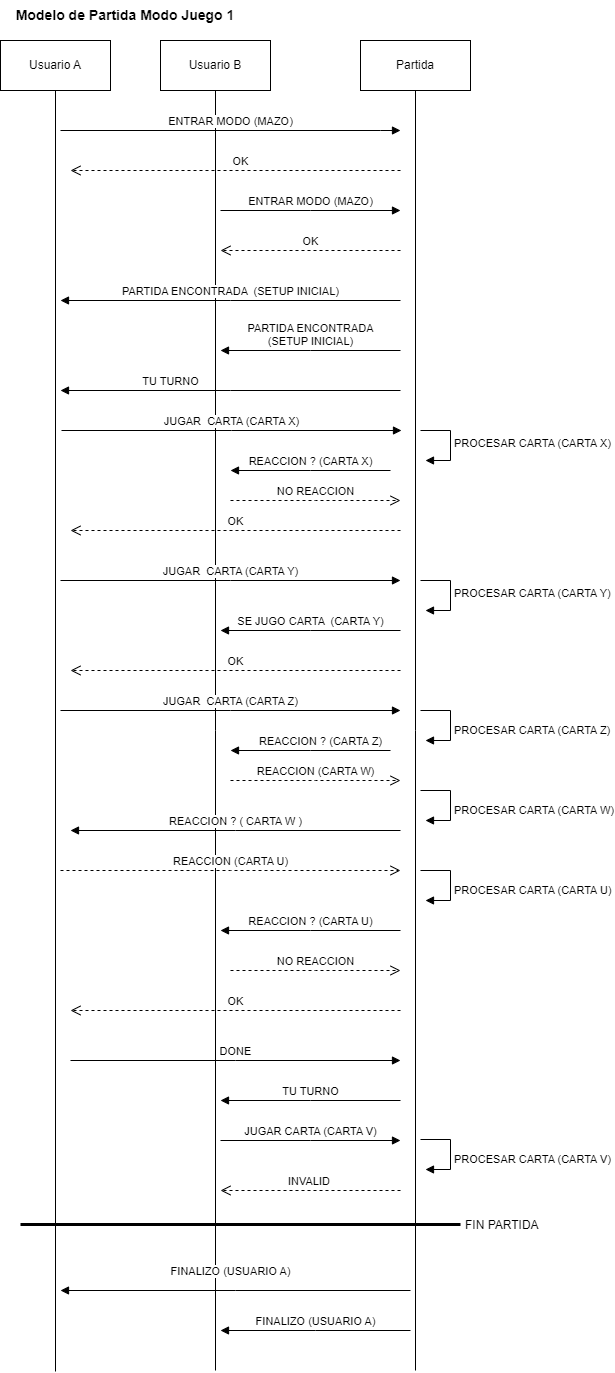

The diagram above was exported from draw.io. Its source (the exported page's mxGraphModel, read from the mxfile embedded in the PNG):
<mxGraphModel dx="1434" dy="699" grid="1" gridSize="10" guides="1" tooltips="1" connect="1" arrows="1" fold="1" page="1" pageScale="1" pageWidth="827" pageHeight="1169" math="0" shadow="0">
  <root>
    <mxCell id="0" />
    <mxCell id="1" parent="0" />
    <mxCell id="UZmrvIm-QxWXuFsTHwxT-2" style="edgeStyle=orthogonalEdgeStyle;rounded=0;orthogonalLoop=1;jettySize=auto;html=1;endArrow=none;endFill=0;" edge="1" parent="1" source="cuXT3iOffLBg-lDfVwZe-1">
      <mxGeometry relative="1" as="geometry">
        <mxPoint x="95" y="1391" as="targetPoint" />
      </mxGeometry>
    </mxCell>
    <mxCell id="cuXT3iOffLBg-lDfVwZe-1" value="Usuario A" style="html=1;whiteSpace=wrap;" vertex="1" parent="1">
      <mxGeometry x="40" y="60" width="110" height="50" as="geometry" />
    </mxCell>
    <mxCell id="UZmrvIm-QxWXuFsTHwxT-3" style="edgeStyle=orthogonalEdgeStyle;rounded=0;orthogonalLoop=1;jettySize=auto;html=1;endArrow=none;endFill=0;" edge="1" parent="1" source="cuXT3iOffLBg-lDfVwZe-2">
      <mxGeometry relative="1" as="geometry">
        <mxPoint x="255" y="1390" as="targetPoint" />
      </mxGeometry>
    </mxCell>
    <mxCell id="cuXT3iOffLBg-lDfVwZe-2" value="Usuario B" style="html=1;whiteSpace=wrap;" vertex="1" parent="1">
      <mxGeometry x="200" y="60" width="110" height="50" as="geometry" />
    </mxCell>
    <mxCell id="NDswyYFZkXkiy23mGVwj-3" style="edgeStyle=orthogonalEdgeStyle;rounded=0;orthogonalLoop=1;jettySize=auto;html=1;endArrow=none;endFill=0;" edge="1" parent="1" source="NDswyYFZkXkiy23mGVwj-1">
      <mxGeometry relative="1" as="geometry">
        <mxPoint x="455" y="1390" as="targetPoint" />
      </mxGeometry>
    </mxCell>
    <mxCell id="NDswyYFZkXkiy23mGVwj-1" value="Partida" style="html=1;whiteSpace=wrap;" vertex="1" parent="1">
      <mxGeometry x="400" y="60" width="110" height="50" as="geometry" />
    </mxCell>
    <mxCell id="NDswyYFZkXkiy23mGVwj-4" value="ENTRAR MODO&amp;nbsp;(MAZO)" style="html=1;verticalAlign=bottom;endArrow=block;edgeStyle=elbowEdgeStyle;elbow=vertical;curved=0;rounded=0;" edge="1" parent="1">
      <mxGeometry width="80" relative="1" as="geometry">
        <mxPoint x="100" y="150" as="sourcePoint" />
        <mxPoint x="440" y="150" as="targetPoint" />
        <Array as="points">
          <mxPoint x="420" y="150" />
        </Array>
        <mxPoint as="offset" />
      </mxGeometry>
    </mxCell>
    <mxCell id="NDswyYFZkXkiy23mGVwj-5" value="OK" style="html=1;verticalAlign=bottom;endArrow=open;dashed=1;endSize=8;edgeStyle=elbowEdgeStyle;elbow=vertical;curved=0;rounded=0;" edge="1" parent="1">
      <mxGeometry x="-0.0303" relative="1" as="geometry">
        <mxPoint x="440" y="190" as="sourcePoint" />
        <mxPoint x="110" y="190" as="targetPoint" />
        <mxPoint as="offset" />
      </mxGeometry>
    </mxCell>
    <mxCell id="NDswyYFZkXkiy23mGVwj-6" value="ENTRAR MODO (MAZO)" style="html=1;verticalAlign=bottom;endArrow=block;edgeStyle=elbowEdgeStyle;elbow=vertical;curved=0;rounded=0;" edge="1" parent="1">
      <mxGeometry width="80" relative="1" as="geometry">
        <mxPoint x="260" y="230" as="sourcePoint" />
        <mxPoint x="440" y="230" as="targetPoint" />
      </mxGeometry>
    </mxCell>
    <mxCell id="NDswyYFZkXkiy23mGVwj-7" value="OK" style="html=1;verticalAlign=bottom;endArrow=open;dashed=1;endSize=8;edgeStyle=elbowEdgeStyle;elbow=vertical;curved=0;rounded=0;" edge="1" parent="1">
      <mxGeometry relative="1" as="geometry">
        <mxPoint x="440" y="270" as="sourcePoint" />
        <mxPoint x="260" y="270" as="targetPoint" />
      </mxGeometry>
    </mxCell>
    <mxCell id="guOvszRbrIMKm1Kz6Edf-1" value="&lt;b&gt;&lt;font style=&quot;font-size: 14px;&quot;&gt;Modelo de Partida Modo Juego 1&lt;/font&gt;&lt;/b&gt;" style="text;html=1;strokeColor=none;fillColor=none;align=center;verticalAlign=middle;whiteSpace=wrap;rounded=0;" vertex="1" parent="1">
      <mxGeometry x="40" y="20" width="250" height="30" as="geometry" />
    </mxCell>
    <mxCell id="NDswyYFZkXkiy23mGVwj-9" value="PARTIDA ENCONTRADA&amp;nbsp; (SETUP INICIAL)" style="html=1;verticalAlign=bottom;endArrow=block;edgeStyle=elbowEdgeStyle;elbow=vertical;curved=0;rounded=0;" edge="1" parent="1">
      <mxGeometry width="80" relative="1" as="geometry">
        <mxPoint x="440" y="320" as="sourcePoint" />
        <mxPoint x="100" y="320" as="targetPoint" />
        <mxPoint as="offset" />
      </mxGeometry>
    </mxCell>
    <mxCell id="NDswyYFZkXkiy23mGVwj-10" value="PARTIDA ENCONTRADA &lt;br&gt;(SETUP INICIAL)" style="html=1;verticalAlign=bottom;endArrow=block;edgeStyle=elbowEdgeStyle;elbow=vertical;curved=0;rounded=0;" edge="1" parent="1">
      <mxGeometry width="80" relative="1" as="geometry">
        <mxPoint x="440" y="370" as="sourcePoint" />
        <mxPoint x="260" y="370" as="targetPoint" />
        <mxPoint as="offset" />
      </mxGeometry>
    </mxCell>
    <mxCell id="NDswyYFZkXkiy23mGVwj-11" value="TU TURNO" style="html=1;verticalAlign=bottom;endArrow=block;edgeStyle=elbowEdgeStyle;elbow=vertical;curved=0;rounded=0;" edge="1" parent="1">
      <mxGeometry x="0.3529" width="80" relative="1" as="geometry">
        <mxPoint x="440" y="410" as="sourcePoint" />
        <mxPoint x="100" y="410" as="targetPoint" />
        <mxPoint as="offset" />
      </mxGeometry>
    </mxCell>
    <mxCell id="NDswyYFZkXkiy23mGVwj-12" value="JUGAR&amp;nbsp; CARTA (CARTA X)" style="html=1;verticalAlign=bottom;endArrow=block;edgeStyle=elbowEdgeStyle;elbow=horizontal;curved=0;rounded=0;" edge="1" parent="1">
      <mxGeometry width="80" relative="1" as="geometry">
        <mxPoint x="101" y="450" as="sourcePoint" />
        <mxPoint x="441" y="450" as="targetPoint" />
        <mxPoint as="offset" />
      </mxGeometry>
    </mxCell>
    <mxCell id="NDswyYFZkXkiy23mGVwj-13" value="JUGAR&amp;nbsp; CARTA (CARTA Y)" style="html=1;verticalAlign=bottom;endArrow=block;edgeStyle=elbowEdgeStyle;elbow=vertical;curved=0;rounded=0;" edge="1" parent="1">
      <mxGeometry width="80" relative="1" as="geometry">
        <mxPoint x="100" y="600" as="sourcePoint" />
        <mxPoint x="440" y="600" as="targetPoint" />
        <mxPoint as="offset" />
      </mxGeometry>
    </mxCell>
    <mxCell id="NDswyYFZkXkiy23mGVwj-14" value="JUGAR&amp;nbsp; CARTA (CARTA Z)" style="html=1;verticalAlign=bottom;endArrow=block;edgeStyle=elbowEdgeStyle;elbow=vertical;curved=0;rounded=0;" edge="1" parent="1">
      <mxGeometry width="80" relative="1" as="geometry">
        <mxPoint x="100" y="730" as="sourcePoint" />
        <mxPoint x="440" y="730" as="targetPoint" />
        <mxPoint as="offset" />
      </mxGeometry>
    </mxCell>
    <mxCell id="NDswyYFZkXkiy23mGVwj-17" value="PROCESAR CARTA (CARTA X)" style="html=1;align=left;spacingLeft=2;endArrow=block;rounded=0;edgeStyle=orthogonalEdgeStyle;curved=0;rounded=0;" edge="1" parent="1">
      <mxGeometry x="0.0118" relative="1" as="geometry">
        <mxPoint x="460" y="450" as="sourcePoint" />
        <Array as="points">
          <mxPoint x="490" y="480" />
        </Array>
        <mxPoint x="465" y="480" as="targetPoint" />
        <mxPoint as="offset" />
      </mxGeometry>
    </mxCell>
    <mxCell id="NDswyYFZkXkiy23mGVwj-19" value="PROCESAR CARTA (CARTA Z)" style="html=1;align=left;spacingLeft=2;endArrow=block;rounded=0;edgeStyle=orthogonalEdgeStyle;curved=0;rounded=0;" edge="1" parent="1">
      <mxGeometry x="0.1765" relative="1" as="geometry">
        <mxPoint x="460" y="730" as="sourcePoint" />
        <Array as="points">
          <mxPoint x="490" y="760" />
        </Array>
        <mxPoint x="465" y="760" as="targetPoint" />
        <mxPoint as="offset" />
      </mxGeometry>
    </mxCell>
    <mxCell id="NDswyYFZkXkiy23mGVwj-21" value="REACCION ? (CARTA X)" style="html=1;verticalAlign=bottom;endArrow=block;edgeStyle=elbowEdgeStyle;elbow=vertical;curved=0;rounded=0;" edge="1" parent="1">
      <mxGeometry width="80" relative="1" as="geometry">
        <mxPoint x="430" y="490" as="sourcePoint" />
        <mxPoint x="270" y="490" as="targetPoint" />
        <mxPoint as="offset" />
      </mxGeometry>
    </mxCell>
    <mxCell id="NDswyYFZkXkiy23mGVwj-22" value="OK" style="html=1;verticalAlign=bottom;endArrow=open;dashed=1;endSize=8;edgeStyle=elbowEdgeStyle;elbow=vertical;curved=0;rounded=0;" edge="1" parent="1">
      <mxGeometry relative="1" as="geometry">
        <mxPoint x="440" y="550" as="sourcePoint" />
        <mxPoint x="110" y="550" as="targetPoint" />
        <mxPoint as="offset" />
      </mxGeometry>
    </mxCell>
    <mxCell id="NDswyYFZkXkiy23mGVwj-24" value="NO REACCION" style="html=1;verticalAlign=bottom;endArrow=open;dashed=1;endSize=8;edgeStyle=elbowEdgeStyle;elbow=vertical;curved=0;rounded=0;" edge="1" parent="1">
      <mxGeometry relative="1" as="geometry">
        <mxPoint x="270" y="520" as="sourcePoint" />
        <mxPoint x="440" y="520" as="targetPoint" />
      </mxGeometry>
    </mxCell>
    <mxCell id="MgHJg4dlchVP6W8dszO9-1" value="SE JUGO CARTA&amp;nbsp; (CARTA Y)" style="html=1;verticalAlign=bottom;endArrow=block;edgeStyle=elbowEdgeStyle;elbow=vertical;curved=0;rounded=0;" edge="1" parent="1">
      <mxGeometry width="80" relative="1" as="geometry">
        <mxPoint x="440" y="650" as="sourcePoint" />
        <mxPoint x="260" y="650" as="targetPoint" />
        <mxPoint as="offset" />
      </mxGeometry>
    </mxCell>
    <mxCell id="guOvszRbrIMKm1Kz6Edf-3" value="PROCESAR CARTA (CARTA Y)" style="html=1;align=left;spacingLeft=2;endArrow=block;rounded=0;edgeStyle=orthogonalEdgeStyle;curved=0;rounded=0;" edge="1" parent="1">
      <mxGeometry x="0.0118" relative="1" as="geometry">
        <mxPoint x="460" y="600" as="sourcePoint" />
        <Array as="points">
          <mxPoint x="490" y="630" />
        </Array>
        <mxPoint x="465" y="630" as="targetPoint" />
        <mxPoint as="offset" />
      </mxGeometry>
    </mxCell>
    <mxCell id="NDswyYFZkXkiy23mGVwj-25" value="OK" style="html=1;verticalAlign=bottom;endArrow=open;dashed=1;endSize=8;edgeStyle=elbowEdgeStyle;elbow=vertical;curved=0;rounded=0;" edge="1" parent="1">
      <mxGeometry relative="1" as="geometry">
        <mxPoint x="440" y="690" as="sourcePoint" />
        <mxPoint x="110" y="690" as="targetPoint" />
      </mxGeometry>
    </mxCell>
    <mxCell id="NDswyYFZkXkiy23mGVwj-26" value="REACCION ? (CARTA Z)" style="html=1;verticalAlign=bottom;endArrow=block;edgeStyle=elbowEdgeStyle;elbow=vertical;curved=0;rounded=0;" edge="1" parent="1">
      <mxGeometry x="-0.125" width="80" relative="1" as="geometry">
        <mxPoint x="430" y="770" as="sourcePoint" />
        <mxPoint x="270" y="770" as="targetPoint" />
        <mxPoint as="offset" />
      </mxGeometry>
    </mxCell>
    <mxCell id="NDswyYFZkXkiy23mGVwj-27" value="REACCION (CARTA W)" style="html=1;verticalAlign=bottom;endArrow=open;dashed=1;endSize=8;edgeStyle=elbowEdgeStyle;elbow=vertical;curved=0;rounded=0;" edge="1" parent="1">
      <mxGeometry relative="1" as="geometry">
        <mxPoint x="270" y="800" as="sourcePoint" />
        <mxPoint x="440" y="800" as="targetPoint" />
      </mxGeometry>
    </mxCell>
    <mxCell id="NDswyYFZkXkiy23mGVwj-28" value="REACCION ? ( CARTA W )" style="html=1;verticalAlign=bottom;endArrow=block;edgeStyle=elbowEdgeStyle;elbow=vertical;curved=0;rounded=0;" edge="1" parent="1">
      <mxGeometry width="80" relative="1" as="geometry">
        <mxPoint x="440" y="850" as="sourcePoint" />
        <mxPoint x="110" y="850" as="targetPoint" />
      </mxGeometry>
    </mxCell>
    <mxCell id="NDswyYFZkXkiy23mGVwj-29" value="REACCION (CARTA U)" style="html=1;verticalAlign=bottom;endArrow=open;dashed=1;endSize=8;edgeStyle=elbowEdgeStyle;elbow=vertical;curved=0;rounded=0;" edge="1" parent="1">
      <mxGeometry relative="1" as="geometry">
        <mxPoint x="100" y="890" as="sourcePoint" />
        <mxPoint x="440" y="890" as="targetPoint" />
      </mxGeometry>
    </mxCell>
    <mxCell id="MgHJg4dlchVP6W8dszO9-2" value="PROCESAR CARTA (CARTA U)" style="html=1;align=left;spacingLeft=2;endArrow=block;rounded=0;edgeStyle=orthogonalEdgeStyle;curved=0;rounded=0;" edge="1" parent="1">
      <mxGeometry x="0.1765" relative="1" as="geometry">
        <mxPoint x="460" y="890" as="sourcePoint" />
        <Array as="points">
          <mxPoint x="490" y="920" />
        </Array>
        <mxPoint x="465" y="920" as="targetPoint" />
        <mxPoint as="offset" />
      </mxGeometry>
    </mxCell>
    <mxCell id="NDswyYFZkXkiy23mGVwj-30" value="PROCESAR CARTA (CARTA W)" style="html=1;align=left;spacingLeft=2;endArrow=block;rounded=0;edgeStyle=orthogonalEdgeStyle;curved=0;rounded=0;" edge="1" parent="1">
      <mxGeometry x="0.1765" relative="1" as="geometry">
        <mxPoint x="460" y="810" as="sourcePoint" />
        <Array as="points">
          <mxPoint x="490" y="840" />
        </Array>
        <mxPoint x="465" y="840" as="targetPoint" />
        <mxPoint as="offset" />
      </mxGeometry>
    </mxCell>
    <mxCell id="MgHJg4dlchVP6W8dszO9-3" value="REACCION ? (CARTA U)" style="html=1;verticalAlign=bottom;endArrow=block;edgeStyle=elbowEdgeStyle;elbow=vertical;curved=0;rounded=0;" edge="1" parent="1">
      <mxGeometry width="80" relative="1" as="geometry">
        <mxPoint x="440" y="950" as="sourcePoint" />
        <mxPoint x="260" y="950" as="targetPoint" />
        <mxPoint as="offset" />
      </mxGeometry>
    </mxCell>
    <mxCell id="MgHJg4dlchVP6W8dszO9-4" value="NO REACCION" style="html=1;verticalAlign=bottom;endArrow=open;dashed=1;endSize=8;edgeStyle=elbowEdgeStyle;elbow=vertical;curved=0;rounded=0;" edge="1" parent="1">
      <mxGeometry relative="1" as="geometry">
        <mxPoint x="270" y="990" as="sourcePoint" />
        <mxPoint x="440" y="990" as="targetPoint" />
      </mxGeometry>
    </mxCell>
    <mxCell id="MgHJg4dlchVP6W8dszO9-5" value="OK" style="html=1;verticalAlign=bottom;endArrow=open;dashed=1;endSize=8;edgeStyle=elbowEdgeStyle;elbow=vertical;curved=0;rounded=0;" edge="1" parent="1">
      <mxGeometry relative="1" as="geometry">
        <mxPoint x="440" y="1030" as="sourcePoint" />
        <mxPoint x="110" y="1030" as="targetPoint" />
      </mxGeometry>
    </mxCell>
    <mxCell id="NDswyYFZkXkiy23mGVwj-31" value="DONE" style="html=1;verticalAlign=bottom;endArrow=block;edgeStyle=elbowEdgeStyle;elbow=vertical;curved=0;rounded=0;" edge="1" parent="1">
      <mxGeometry width="80" relative="1" as="geometry">
        <mxPoint x="110" y="1080" as="sourcePoint" />
        <mxPoint x="440" y="1080" as="targetPoint" />
        <mxPoint as="offset" />
      </mxGeometry>
    </mxCell>
    <mxCell id="NDswyYFZkXkiy23mGVwj-32" value="TU TURNO" style="html=1;verticalAlign=bottom;endArrow=block;edgeStyle=elbowEdgeStyle;elbow=vertical;curved=0;rounded=0;" edge="1" parent="1">
      <mxGeometry width="80" relative="1" as="geometry">
        <mxPoint x="440" y="1120" as="sourcePoint" />
        <mxPoint x="260" y="1120" as="targetPoint" />
      </mxGeometry>
    </mxCell>
    <mxCell id="NDswyYFZkXkiy23mGVwj-33" value="JUGAR CARTA (CARTA V)" style="html=1;verticalAlign=bottom;endArrow=block;edgeStyle=elbowEdgeStyle;elbow=vertical;curved=0;rounded=0;" edge="1" parent="1">
      <mxGeometry width="80" relative="1" as="geometry">
        <mxPoint x="260" y="1160" as="sourcePoint" />
        <mxPoint x="440" y="1160" as="targetPoint" />
      </mxGeometry>
    </mxCell>
    <mxCell id="NDswyYFZkXkiy23mGVwj-34" value="INVALID&amp;nbsp;" style="html=1;verticalAlign=bottom;endArrow=open;dashed=1;endSize=8;edgeStyle=elbowEdgeStyle;elbow=vertical;curved=0;rounded=0;" edge="1" parent="1">
      <mxGeometry relative="1" as="geometry">
        <mxPoint x="440" y="1210" as="sourcePoint" />
        <mxPoint x="260" y="1210" as="targetPoint" />
      </mxGeometry>
    </mxCell>
    <mxCell id="MgHJg4dlchVP6W8dszO9-6" value="PROCESAR CARTA (CARTA V)" style="html=1;align=left;spacingLeft=2;endArrow=block;rounded=0;edgeStyle=orthogonalEdgeStyle;curved=0;rounded=0;" edge="1" parent="1">
      <mxGeometry x="0.1765" relative="1" as="geometry">
        <mxPoint x="460" y="1159" as="sourcePoint" />
        <Array as="points">
          <mxPoint x="490" y="1189" />
        </Array>
        <mxPoint x="465" y="1189" as="targetPoint" />
        <mxPoint as="offset" />
      </mxGeometry>
    </mxCell>
    <mxCell id="NDswyYFZkXkiy23mGVwj-36" value="FIN PARTIDA" style="line;strokeWidth=3;fillColor=none;align=left;verticalAlign=middle;spacingTop=-1;spacingLeft=3;spacingRight=3;rotatable=0;labelPosition=right;points=[];portConstraint=eastwest;strokeColor=inherit;" vertex="1" parent="1">
      <mxGeometry x="60" y="1240" width="440" height="8" as="geometry" />
    </mxCell>
    <mxCell id="NDswyYFZkXkiy23mGVwj-38" value="FINALIZO (USUARIO A)" style="html=1;verticalAlign=bottom;endArrow=block;edgeStyle=elbowEdgeStyle;elbow=vertical;curved=0;rounded=0;" edge="1" parent="1">
      <mxGeometry x="0.0286" y="-10" width="80" relative="1" as="geometry">
        <mxPoint x="450" y="1310" as="sourcePoint" />
        <mxPoint x="100" y="1310" as="targetPoint" />
        <mxPoint as="offset" />
      </mxGeometry>
    </mxCell>
    <mxCell id="NDswyYFZkXkiy23mGVwj-39" value="FINALIZO (USUARIO A)" style="html=1;verticalAlign=bottom;endArrow=block;edgeStyle=elbowEdgeStyle;elbow=horizontal;curved=0;rounded=0;" edge="1" parent="1">
      <mxGeometry width="80" relative="1" as="geometry">
        <mxPoint x="450" y="1350" as="sourcePoint" />
        <mxPoint x="260" y="1350" as="targetPoint" />
      </mxGeometry>
    </mxCell>
  </root>
</mxGraphModel>